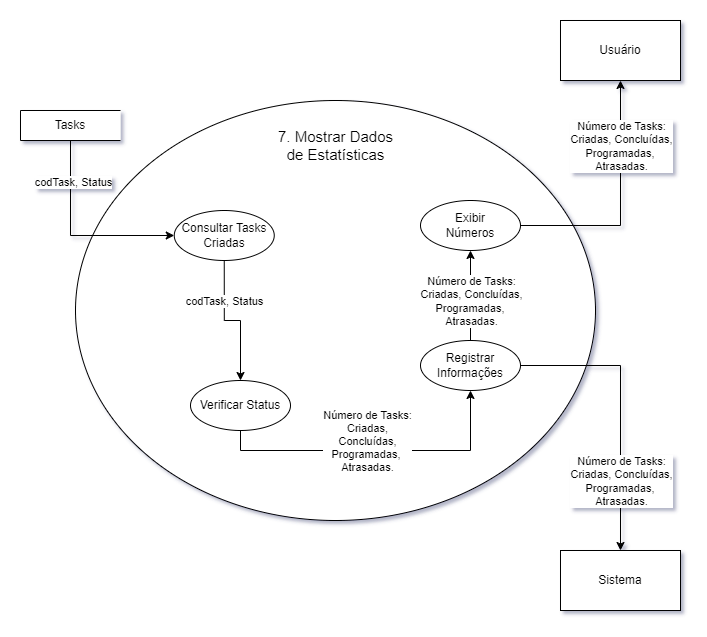

The diagram above was exported from draw.io. Its source (the exported page's mxGraphModel, read from the mxfile embedded in the PNG):
<mxGraphModel dx="1022" dy="640" grid="1" gridSize="10" guides="1" tooltips="1" connect="1" arrows="1" fold="1" page="1" pageScale="1" pageWidth="827" pageHeight="1169" math="0" shadow="0">
  <root>
    <mxCell id="0" />
    <mxCell id="1" parent="0" />
    <mxCell id="f2A6xPdmC6SwqORmkJgt-1" value="" style="shape=ellipse;html=1;dashed=0;whiteSpace=wrap;perimeter=ellipsePerimeter;" parent="1" vertex="1">
      <mxGeometry x="175" y="120" width="520" height="420" as="geometry" />
    </mxCell>
    <mxCell id="f2A6xPdmC6SwqORmkJgt-2" value="7. Mostrar Dados &lt;br&gt;de Estatísticas" style="text;html=1;strokeColor=none;fillColor=none;align=center;verticalAlign=middle;whiteSpace=wrap;rounded=0;fontSize=15;" parent="1" vertex="1">
      <mxGeometry x="323.75" y="150" width="222.5" height="30" as="geometry" />
    </mxCell>
    <mxCell id="f2A6xPdmC6SwqORmkJgt-34" style="edgeStyle=orthogonalEdgeStyle;rounded=0;orthogonalLoop=1;jettySize=auto;html=1;exitX=0.5;exitY=1;exitDx=0;exitDy=0;entryX=0;entryY=0.5;entryDx=0;entryDy=0;" parent="1" source="f2A6xPdmC6SwqORmkJgt-8" target="f2A6xPdmC6SwqORmkJgt-12" edge="1">
      <mxGeometry relative="1" as="geometry" />
    </mxCell>
    <mxCell id="f2A6xPdmC6SwqORmkJgt-35" value="codTask, Status" style="edgeLabel;html=1;align=center;verticalAlign=middle;resizable=0;points=[];" parent="f2A6xPdmC6SwqORmkJgt-34" vertex="1" connectable="0">
      <mxGeometry x="-0.5847" y="2" relative="1" as="geometry">
        <mxPoint as="offset" />
      </mxGeometry>
    </mxCell>
    <mxCell id="f2A6xPdmC6SwqORmkJgt-8" value="Tasks" style="html=1;dashed=0;whiteSpace=wrap;shape=partialRectangle;right=0;" parent="1" vertex="1">
      <mxGeometry x="120" y="130" width="100" height="30" as="geometry" />
    </mxCell>
    <mxCell id="f2A6xPdmC6SwqORmkJgt-15" value="" style="edgeStyle=orthogonalEdgeStyle;rounded=0;orthogonalLoop=1;jettySize=auto;html=1;entryX=0.5;entryY=0;entryDx=0;entryDy=0;" parent="1" source="f2A6xPdmC6SwqORmkJgt-12" target="f2A6xPdmC6SwqORmkJgt-14" edge="1">
      <mxGeometry relative="1" as="geometry" />
    </mxCell>
    <mxCell id="f2A6xPdmC6SwqORmkJgt-12" value="Consultar Tasks&lt;br&gt;Criadas" style="shape=ellipse;html=1;dashed=0;whiteSpace=wrap;perimeter=ellipsePerimeter;" parent="1" vertex="1">
      <mxGeometry x="273.75" y="230" width="100" height="50" as="geometry" />
    </mxCell>
    <mxCell id="f2A6xPdmC6SwqORmkJgt-18" value="" style="edgeStyle=orthogonalEdgeStyle;rounded=0;orthogonalLoop=1;jettySize=auto;html=1;entryX=0.5;entryY=1;entryDx=0;entryDy=0;exitX=0.5;exitY=1;exitDx=0;exitDy=0;" parent="1" source="f2A6xPdmC6SwqORmkJgt-14" target="f2A6xPdmC6SwqORmkJgt-17" edge="1">
      <mxGeometry relative="1" as="geometry" />
    </mxCell>
    <mxCell id="f2A6xPdmC6SwqORmkJgt-19" value="Número de Tasks:&lt;br&gt;Criadas,&lt;br&gt;Concluídas,&lt;br&gt;Programadas,&amp;nbsp;&lt;br&gt;Atrasadas." style="edgeLabel;html=1;align=center;verticalAlign=middle;resizable=0;points=[];" parent="f2A6xPdmC6SwqORmkJgt-18" vertex="1" connectable="0">
      <mxGeometry x="-0.4174" y="-3" relative="1" as="geometry">
        <mxPoint x="56" y="-13" as="offset" />
      </mxGeometry>
    </mxCell>
    <mxCell id="f2A6xPdmC6SwqORmkJgt-14" value="Verificar Status" style="shape=ellipse;html=1;dashed=0;whiteSpace=wrap;perimeter=ellipsePerimeter;" parent="1" vertex="1">
      <mxGeometry x="290" y="400" width="100" height="50" as="geometry" />
    </mxCell>
    <mxCell id="f2A6xPdmC6SwqORmkJgt-16" value="codTask, Status" style="edgeLabel;html=1;align=center;verticalAlign=middle;resizable=0;points=[];" parent="1" vertex="1" connectable="0">
      <mxGeometry x="323.75333333333344" y="320" as="geometry" />
    </mxCell>
    <mxCell id="f2A6xPdmC6SwqORmkJgt-23" value="" style="edgeStyle=orthogonalEdgeStyle;rounded=0;orthogonalLoop=1;jettySize=auto;html=1;" parent="1" source="f2A6xPdmC6SwqORmkJgt-17" target="f2A6xPdmC6SwqORmkJgt-22" edge="1">
      <mxGeometry relative="1" as="geometry" />
    </mxCell>
    <mxCell id="f2A6xPdmC6SwqORmkJgt-31" value="" style="edgeStyle=orthogonalEdgeStyle;rounded=0;orthogonalLoop=1;jettySize=auto;html=1;" parent="1" source="f2A6xPdmC6SwqORmkJgt-17" target="f2A6xPdmC6SwqORmkJgt-30" edge="1">
      <mxGeometry relative="1" as="geometry" />
    </mxCell>
    <mxCell id="f2A6xPdmC6SwqORmkJgt-17" value="Registrar&lt;br&gt;Informações" style="shape=ellipse;html=1;dashed=0;whiteSpace=wrap;perimeter=ellipsePerimeter;" parent="1" vertex="1">
      <mxGeometry x="520" y="360" width="100" height="50" as="geometry" />
    </mxCell>
    <mxCell id="f2A6xPdmC6SwqORmkJgt-28" value="" style="edgeStyle=orthogonalEdgeStyle;rounded=0;orthogonalLoop=1;jettySize=auto;html=1;" parent="1" source="f2A6xPdmC6SwqORmkJgt-22" target="f2A6xPdmC6SwqORmkJgt-27" edge="1">
      <mxGeometry relative="1" as="geometry" />
    </mxCell>
    <mxCell id="f2A6xPdmC6SwqORmkJgt-22" value="Exibir&lt;br&gt;Números" style="shape=ellipse;html=1;dashed=0;whiteSpace=wrap;perimeter=ellipsePerimeter;" parent="1" vertex="1">
      <mxGeometry x="520" y="220" width="100" height="50" as="geometry" />
    </mxCell>
    <mxCell id="f2A6xPdmC6SwqORmkJgt-25" value="Número de Tasks:&lt;br&gt;Criadas, Concluídas,&lt;br&gt;Programadas,&amp;nbsp;&lt;br&gt;Atrasadas." style="edgeLabel;html=1;align=center;verticalAlign=middle;resizable=0;points=[];" parent="1" vertex="1" connectable="0">
      <mxGeometry x="570" y="320" as="geometry" />
    </mxCell>
    <mxCell id="f2A6xPdmC6SwqORmkJgt-27" value="Usuário" style="whiteSpace=wrap;html=1;dashed=0;" parent="1" vertex="1">
      <mxGeometry x="660" y="40" width="120" height="60" as="geometry" />
    </mxCell>
    <mxCell id="f2A6xPdmC6SwqORmkJgt-30" value="Sistema" style="whiteSpace=wrap;html=1;dashed=0;" parent="1" vertex="1">
      <mxGeometry x="660" y="570" width="120" height="60" as="geometry" />
    </mxCell>
    <mxCell id="f2A6xPdmC6SwqORmkJgt-32" value="Número de Tasks:&lt;br&gt;Criadas, Concluídas,&lt;br&gt;Programadas,&amp;nbsp;&lt;br&gt;Atrasadas." style="edgeLabel;html=1;align=center;verticalAlign=middle;resizable=0;points=[];" parent="1" vertex="1" connectable="0">
      <mxGeometry x="720" y="500" as="geometry" />
    </mxCell>
    <mxCell id="f2A6xPdmC6SwqORmkJgt-33" value="Número de Tasks:&lt;br&gt;Criadas, Concluídas,&lt;br&gt;Programadas,&amp;nbsp;&lt;br&gt;Atrasadas." style="edgeLabel;html=1;align=center;verticalAlign=middle;resizable=0;points=[];" parent="1" vertex="1" connectable="0">
      <mxGeometry x="720" y="165" as="geometry" />
    </mxCell>
  </root>
</mxGraphModel>